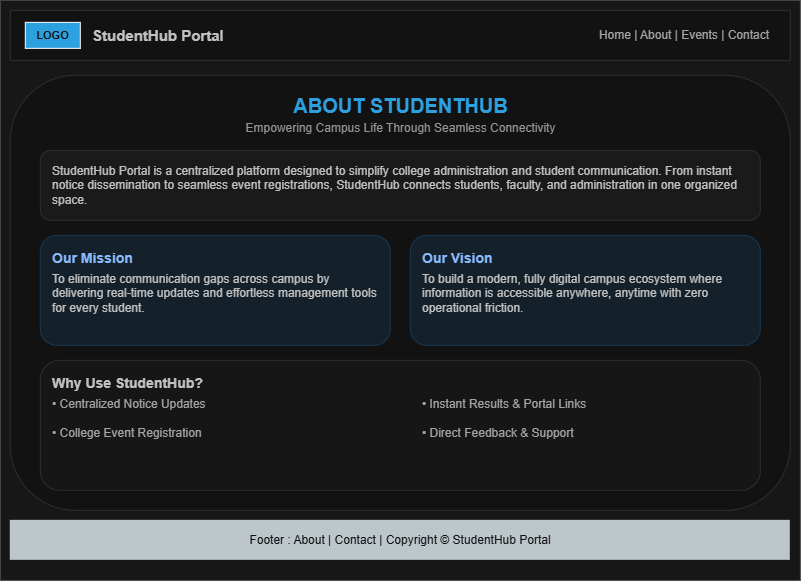

The diagram above was exported from draw.io. Its source (the exported page's mxGraphModel, read from the mxfile embedded in the PNG):
<mxGraphModel dx="1495" dy="616" grid="1" gridSize="10" guides="1" tooltips="1" connect="1" arrows="1" fold="1" page="1" pageScale="1" pageWidth="850" pageHeight="1100" math="0" shadow="0">
  <root>
    <mxCell id="0" />
    <mxCell id="1" parent="0" />
    <mxCell id="6ASuxfjDjzL2EYRsx9Fv-21" parent="1" style="rounded=0;whiteSpace=wrap;html=1;fillColor=#f9f9f9;strokeColor=#cccccc;strokeWidth=1;" value="" vertex="1">
      <mxGeometry height="580" width="800" x="130" y="590" as="geometry" />
    </mxCell>
    <mxCell id="6ASuxfjDjzL2EYRsx9Fv-22" parent="1" style="rounded=0;whiteSpace=wrap;html=1;fillColor=#ffffff;strokeColor=#dddddd;" value="" vertex="1">
      <mxGeometry height="50" width="780" x="140" y="600" as="geometry" />
    </mxCell>
    <mxCell id="6ASuxfjDjzL2EYRsx9Fv-23" parent="1" style="rounded=0;whiteSpace=wrap;html=1;fillColor=#0288d1;fontColor=#ffffff;fontStyle=1;fontSize=11;" value="LOGO" vertex="1">
      <mxGeometry height="26" width="55" x="155" y="612" as="geometry" />
    </mxCell>
    <mxCell id="6ASuxfjDjzL2EYRsx9Fv-24" parent="1" style="text;html=1;strokeColor=none;fillColor=none;align=left;verticalAlign=middle;fontStyle=1;fontSize=15;fontColor=#333333;" value="StudentHub Portal" vertex="1">
      <mxGeometry height="30" width="200" x="220" y="610" as="geometry" />
    </mxCell>
    <mxCell id="6ASuxfjDjzL2EYRsx9Fv-25" parent="1" style="text;html=1;strokeColor=none;fillColor=none;align=right;verticalAlign=middle;fontSize=12;fontColor=#555555;" value="Home   |   About   |   Events   |   Contact" vertex="1">
      <mxGeometry height="30" width="310" x="590" y="610" as="geometry" />
    </mxCell>
    <mxCell id="6ASuxfjDjzL2EYRsx9Fv-26" parent="1" style="rounded=1;whiteSpace=wrap;html=1;fillColor=#ffffff;strokeColor=#e0e0e0;strokeWidth=1;" value="" vertex="1">
      <mxGeometry height="435" width="780" x="140" y="665" as="geometry" />
    </mxCell>
    <mxCell id="6ASuxfjDjzL2EYRsx9Fv-27" parent="1" style="text;html=1;strokeColor=none;fillColor=none;align=center;verticalAlign=middle;fontStyle=1;fontSize=20;fontColor=#0288d1;" value="ABOUT STUDENTHUB" vertex="1">
      <mxGeometry height="30" width="780" x="140" y="680" as="geometry" />
    </mxCell>
    <mxCell id="6ASuxfjDjzL2EYRsx9Fv-28" parent="1" style="text;html=1;strokeColor=none;fillColor=none;align=center;verticalAlign=middle;fontSize=12;fontColor=#666666;" value="Empowering Campus Life Through Seamless Connectivity" vertex="1">
      <mxGeometry height="20" width="780" x="140" y="708" as="geometry" />
    </mxCell>
    <mxCell id="6ASuxfjDjzL2EYRsx9Fv-29" parent="1" style="rounded=1;whiteSpace=wrap;html=1;fillColor=#f5f5f5;strokeColor=#e0e0e0;" value="" vertex="1">
      <mxGeometry height="70" width="720" x="170" y="740" as="geometry" />
    </mxCell>
    <mxCell id="6ASuxfjDjzL2EYRsx9Fv-30" parent="1" style="text;html=1;strokeColor=none;fillColor=none;align=left;verticalAlign=middle;whiteSpace=wrap;fontSize=12;fontColor=#333333;spacingLeft=10;spacingRight=10;" value="StudentHub Portal is a centralized platform designed to simplify college administration and student communication. From instant notice dissemination to seamless event registrations, StudentHub connects students, faculty, and administration in one organized space." vertex="1">
      <mxGeometry height="70" width="720" x="170" y="740" as="geometry" />
    </mxCell>
    <mxCell id="6ASuxfjDjzL2EYRsx9Fv-31" parent="1" style="rounded=1;whiteSpace=wrap;html=1;fillColor=#e3f2fd;strokeColor=#bbdefb;" value="" vertex="1">
      <mxGeometry height="110" width="350" x="170" y="825" as="geometry" />
    </mxCell>
    <mxCell id="6ASuxfjDjzL2EYRsx9Fv-32" parent="1" style="text;html=1;strokeColor=none;fillColor=none;align=left;verticalAlign=top;fontStyle=1;fontSize=14;fontColor=#0d47a1;spacingLeft=10;spacingTop=8;" value="Our Mission" vertex="1">
      <mxGeometry height="25" width="350" x="170" y="825" as="geometry" />
    </mxCell>
    <mxCell id="6ASuxfjDjzL2EYRsx9Fv-33" parent="1" style="text;html=1;strokeColor=none;fillColor=none;align=left;verticalAlign=top;whiteSpace=wrap;fontSize=12;fontColor=#333333;spacingLeft=10;spacingRight=10;" value="To eliminate communication gaps across campus by delivering real-time updates and effortless management tools for every student." vertex="1">
      <mxGeometry height="75" width="350" x="170" y="855" as="geometry" />
    </mxCell>
    <mxCell id="6ASuxfjDjzL2EYRsx9Fv-34" parent="1" style="rounded=1;whiteSpace=wrap;html=1;fillColor=#e3f2fd;strokeColor=#bbdefb;" value="" vertex="1">
      <mxGeometry height="110" width="350" x="540" y="825" as="geometry" />
    </mxCell>
    <mxCell id="6ASuxfjDjzL2EYRsx9Fv-35" parent="1" style="text;html=1;strokeColor=none;fillColor=none;align=left;verticalAlign=top;fontStyle=1;fontSize=14;fontColor=#0d47a1;spacingLeft=10;spacingTop=8;" value="Our Vision" vertex="1">
      <mxGeometry height="25" width="350" x="540" y="825" as="geometry" />
    </mxCell>
    <mxCell id="6ASuxfjDjzL2EYRsx9Fv-36" parent="1" style="text;html=1;strokeColor=none;fillColor=none;align=left;verticalAlign=top;whiteSpace=wrap;fontSize=12;fontColor=#333333;spacingLeft=10;spacingRight=10;" value="To build a modern, fully digital campus ecosystem where information is accessible anywhere, anytime with zero operational friction." vertex="1">
      <mxGeometry height="75" width="350" x="540" y="855" as="geometry" />
    </mxCell>
    <mxCell id="6ASuxfjDjzL2EYRsx9Fv-37" parent="1" style="rounded=1;whiteSpace=wrap;html=1;fillColor=#fafafa;strokeColor=#e0e0e0;" value="" vertex="1">
      <mxGeometry height="130" width="720" x="170" y="950" as="geometry" />
    </mxCell>
    <mxCell id="6ASuxfjDjzL2EYRsx9Fv-38" parent="1" style="text;html=1;strokeColor=none;fillColor=none;align=left;verticalAlign=top;fontStyle=1;fontSize=14;fontColor=#333333;spacingLeft=10;spacingTop=8;" value="Why Use StudentHub?" vertex="1">
      <mxGeometry height="25" width="720" x="170" y="950" as="geometry" />
    </mxCell>
    <mxCell id="6ASuxfjDjzL2EYRsx9Fv-39" parent="1" style="text;html=1;strokeColor=none;fillColor=none;align=left;verticalAlign=top;whiteSpace=wrap;fontSize=12;fontColor=#555555;spacingLeft=10;" value="• Centralized Notice Updates&#10;&#10;• College Event Registration" vertex="1">
      <mxGeometry height="90" width="350" x="170" y="980" as="geometry" />
    </mxCell>
    <mxCell id="6ASuxfjDjzL2EYRsx9Fv-40" parent="1" style="text;html=1;strokeColor=none;fillColor=none;align=left;verticalAlign=top;whiteSpace=wrap;fontSize=12;fontColor=#555555;spacingLeft=10;" value="• Instant Results &amp; Portal Links&#10;&#10;• Direct Feedback &amp; Support" vertex="1">
      <mxGeometry height="90" width="350" x="540" y="980" as="geometry" />
    </mxCell>
    <mxCell id="6ASuxfjDjzL2EYRsx9Fv-41" parent="1" style="rounded=0;whiteSpace=wrap;html=1;fillColor=#263238;strokeColor=none;fontColor=#ffffff;fontSize=12;align=center;" value="Footer : About  |  Contact  |  Copyright © StudentHub Portal" vertex="1">
      <mxGeometry height="40" width="780" x="140" y="1110" as="geometry" />
    </mxCell>
  </root>
</mxGraphModel>